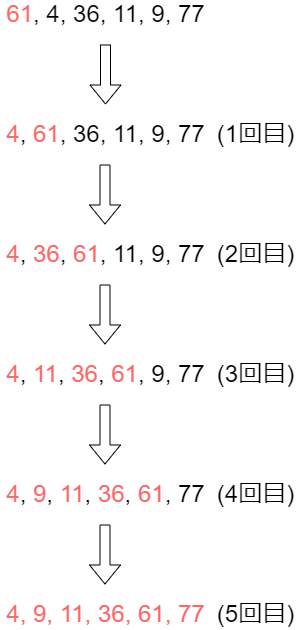

The diagram above was exported from draw.io. Its source (the exported page's mxGraphModel, read from the mxfile embedded in the PNG):
<mxGraphModel dx="1278" dy="481" grid="1" gridSize="10" guides="1" tooltips="1" connect="1" arrows="1" fold="1" page="1" pageScale="1" pageWidth="827" pageHeight="1169" math="0" shadow="0">
  <root>
    <mxCell id="0" />
    <mxCell id="1" parent="0" />
    <mxCell id="iAVP8kTSqhXZts0iHBfg-1" value="&lt;font style=&quot;font-size: 24px;&quot;&gt;&lt;font style=&quot;&quot;&gt;&lt;font color=&quot;#ff6666&quot;&gt;61&lt;/font&gt;, 4, 36, 11, 9, &lt;/font&gt;77&lt;/font&gt;" style="text;html=1;align=center;verticalAlign=middle;resizable=0;points=[];autosize=1;strokeColor=none;fillColor=none;" vertex="1" parent="1">
      <mxGeometry x="115" y="40" width="210" height="20" as="geometry" />
    </mxCell>
    <mxCell id="iAVP8kTSqhXZts0iHBfg-2" value="" style="shape=flexArrow;endArrow=classic;html=1;rounded=0;fontSize=24;" edge="1" parent="1">
      <mxGeometry width="50" height="50" relative="1" as="geometry">
        <mxPoint x="220" y="80" as="sourcePoint" />
        <mxPoint x="220" y="140" as="targetPoint" />
      </mxGeometry>
    </mxCell>
    <mxCell id="iAVP8kTSqhXZts0iHBfg-3" value="&lt;span style=&quot;font-size: 24px;&quot;&gt;&lt;font color=&quot;#ff6666&quot;&gt;4&lt;/font&gt;, &lt;font color=&quot;#ff6666&quot;&gt;61&lt;/font&gt;, 36, 11, 9, 77&lt;/span&gt;" style="text;html=1;align=center;verticalAlign=middle;resizable=0;points=[];autosize=1;strokeColor=none;fillColor=none;" vertex="1" parent="1">
      <mxGeometry x="115" y="160" width="210" height="20" as="geometry" />
    </mxCell>
    <mxCell id="iAVP8kTSqhXZts0iHBfg-4" value="" style="shape=flexArrow;endArrow=classic;html=1;rounded=0;fontSize=24;" edge="1" parent="1">
      <mxGeometry width="50" height="50" relative="1" as="geometry">
        <mxPoint x="219.5" y="200" as="sourcePoint" />
        <mxPoint x="219.5" y="260" as="targetPoint" />
      </mxGeometry>
    </mxCell>
    <mxCell id="iAVP8kTSqhXZts0iHBfg-5" value="&lt;span style=&quot;font-size: 24px;&quot;&gt;&lt;font color=&quot;#ff6666&quot;&gt;4&lt;/font&gt;, &lt;font color=&quot;#ff6666&quot;&gt;36&lt;/font&gt;, &lt;font color=&quot;#ff6666&quot;&gt;61&lt;/font&gt;, 11, 9, 77&lt;/span&gt;" style="text;html=1;align=center;verticalAlign=middle;resizable=0;points=[];autosize=1;strokeColor=none;fillColor=none;" vertex="1" parent="1">
      <mxGeometry x="115" y="280" width="210" height="20" as="geometry" />
    </mxCell>
    <mxCell id="iAVP8kTSqhXZts0iHBfg-6" value="" style="shape=flexArrow;endArrow=classic;html=1;rounded=0;fontSize=24;" edge="1" parent="1">
      <mxGeometry width="50" height="50" relative="1" as="geometry">
        <mxPoint x="219.5" y="320" as="sourcePoint" />
        <mxPoint x="219.5" y="380" as="targetPoint" />
      </mxGeometry>
    </mxCell>
    <mxCell id="iAVP8kTSqhXZts0iHBfg-7" value="&lt;span style=&quot;font-size: 24px;&quot;&gt;&lt;font color=&quot;#ff6666&quot;&gt;4&lt;/font&gt;, &lt;font color=&quot;#ff6666&quot;&gt;11&lt;/font&gt;, &lt;font color=&quot;#ff6666&quot;&gt;36&lt;/font&gt;, &lt;font color=&quot;#ff6666&quot;&gt;61&lt;/font&gt;, 9, 77&lt;/span&gt;" style="text;html=1;align=center;verticalAlign=middle;resizable=0;points=[];autosize=1;strokeColor=none;fillColor=none;" vertex="1" parent="1">
      <mxGeometry x="115" y="400" width="210" height="20" as="geometry" />
    </mxCell>
    <mxCell id="iAVP8kTSqhXZts0iHBfg-8" value="" style="shape=flexArrow;endArrow=classic;html=1;rounded=0;fontSize=24;" edge="1" parent="1">
      <mxGeometry width="50" height="50" relative="1" as="geometry">
        <mxPoint x="219.5" y="440" as="sourcePoint" />
        <mxPoint x="219.5" y="500" as="targetPoint" />
      </mxGeometry>
    </mxCell>
    <mxCell id="iAVP8kTSqhXZts0iHBfg-9" value="&lt;span style=&quot;font-size: 24px;&quot;&gt;&lt;font color=&quot;#ff6666&quot;&gt;4&lt;/font&gt;, &lt;font color=&quot;#ff6666&quot;&gt;9&lt;/font&gt;, &lt;font color=&quot;#ff6666&quot;&gt;11&lt;/font&gt;, &lt;font color=&quot;#ff6666&quot;&gt;36&lt;/font&gt;, &lt;font color=&quot;#ff6666&quot;&gt;61&lt;/font&gt;, 77&lt;/span&gt;" style="text;html=1;align=center;verticalAlign=middle;resizable=0;points=[];autosize=1;strokeColor=none;fillColor=none;" vertex="1" parent="1">
      <mxGeometry x="115" y="520" width="210" height="20" as="geometry" />
    </mxCell>
    <mxCell id="iAVP8kTSqhXZts0iHBfg-10" value="" style="shape=flexArrow;endArrow=classic;html=1;rounded=0;fontSize=24;" edge="1" parent="1">
      <mxGeometry width="50" height="50" relative="1" as="geometry">
        <mxPoint x="219.5" y="560" as="sourcePoint" />
        <mxPoint x="219.5" y="620" as="targetPoint" />
      </mxGeometry>
    </mxCell>
    <mxCell id="iAVP8kTSqhXZts0iHBfg-11" value="&lt;span style=&quot;font-size: 24px;&quot;&gt;&lt;font color=&quot;#ff6666&quot;&gt;4, 9, 11, 36, 61, 77&lt;/font&gt;&lt;/span&gt;" style="text;html=1;align=center;verticalAlign=middle;resizable=0;points=[];autosize=1;strokeColor=none;fillColor=none;" vertex="1" parent="1">
      <mxGeometry x="115" y="640" width="210" height="20" as="geometry" />
    </mxCell>
    <mxCell id="iAVP8kTSqhXZts0iHBfg-12" value="&lt;font color=&quot;#000000&quot;&gt;(1回目)&lt;/font&gt;" style="text;html=1;align=center;verticalAlign=middle;resizable=0;points=[];autosize=1;strokeColor=none;fillColor=none;fontSize=24;fontColor=#FF6666;" vertex="1" parent="1">
      <mxGeometry x="325" y="155" width="90" height="30" as="geometry" />
    </mxCell>
    <mxCell id="iAVP8kTSqhXZts0iHBfg-13" value="&lt;font color=&quot;#000000&quot;&gt;(2回目)&lt;/font&gt;" style="text;html=1;align=center;verticalAlign=middle;resizable=0;points=[];autosize=1;strokeColor=none;fillColor=none;fontSize=24;fontColor=#FF6666;" vertex="1" parent="1">
      <mxGeometry x="325" y="275" width="90" height="30" as="geometry" />
    </mxCell>
    <mxCell id="iAVP8kTSqhXZts0iHBfg-14" value="&lt;font color=&quot;#000000&quot;&gt;(3回目)&lt;/font&gt;" style="text;html=1;align=center;verticalAlign=middle;resizable=0;points=[];autosize=1;strokeColor=none;fillColor=none;fontSize=24;fontColor=#FF6666;" vertex="1" parent="1">
      <mxGeometry x="325" y="395" width="90" height="30" as="geometry" />
    </mxCell>
    <mxCell id="iAVP8kTSqhXZts0iHBfg-15" value="&lt;font color=&quot;#000000&quot;&gt;(4回目)&lt;/font&gt;" style="text;html=1;align=center;verticalAlign=middle;resizable=0;points=[];autosize=1;strokeColor=none;fillColor=none;fontSize=24;fontColor=#FF6666;" vertex="1" parent="1">
      <mxGeometry x="325" y="515" width="90" height="30" as="geometry" />
    </mxCell>
    <mxCell id="iAVP8kTSqhXZts0iHBfg-16" value="&lt;font color=&quot;#000000&quot;&gt;(5回目)&lt;/font&gt;" style="text;html=1;align=center;verticalAlign=middle;resizable=0;points=[];autosize=1;strokeColor=none;fillColor=none;fontSize=24;fontColor=#FF6666;" vertex="1" parent="1">
      <mxGeometry x="325" y="635" width="90" height="30" as="geometry" />
    </mxCell>
  </root>
</mxGraphModel>